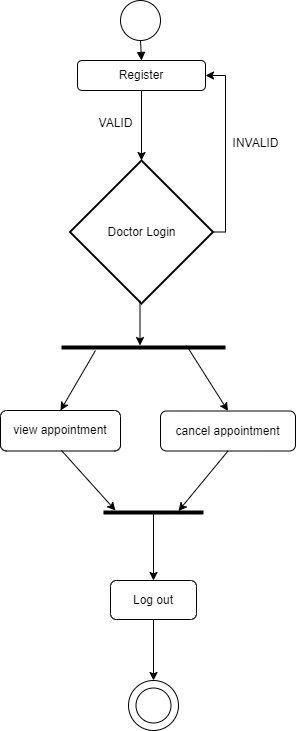

The diagram above was exported from draw.io. Its source (the exported page's mxGraphModel, read from the mxfile embedded in the PNG):
<mxGraphModel dx="588" dy="1410" grid="1" gridSize="10" guides="1" tooltips="1" connect="1" arrows="1" fold="1" page="1" pageScale="1" pageWidth="850" pageHeight="1100" math="0" shadow="0">
  <root>
    <object label="" id="0">
      <mxCell />
    </object>
    <mxCell id="1" parent="0" />
    <mxCell id="5iH1rzM8OWaWSkpSIjFq-33" style="edgeStyle=orthogonalEdgeStyle;rounded=0;orthogonalLoop=1;jettySize=auto;html=1;entryX=1;entryY=0.5;entryDx=0;entryDy=0;" edge="1" parent="1" source="3" target="5iH1rzM8OWaWSkpSIjFq-24">
      <mxGeometry relative="1" as="geometry">
        <mxPoint x="300" y="-60" as="targetPoint" />
        <Array as="points">
          <mxPoint x="260" y="102" />
          <mxPoint x="260" y="-55" />
        </Array>
      </mxGeometry>
    </mxCell>
    <mxCell id="3" value="Doctor Login" style="rhombus;strokeWidth=2;whiteSpace=wrap;fillColor=none;" parent="1" vertex="1">
      <mxGeometry x="104.5" y="30" width="143" height="143" as="geometry" />
    </mxCell>
    <mxCell id="12" value="" style="curved=1;startArrow=none;endArrow=block;entryX=0.5;entryY=0;entryDx=0;entryDy=0;exitX=0.5;exitY=1;exitDx=0;exitDy=0;" parent="1" source="5iH1rzM8OWaWSkpSIjFq-23" target="5iH1rzM8OWaWSkpSIjFq-24" edge="1">
      <mxGeometry relative="1" as="geometry">
        <Array as="points" />
        <mxPoint x="170" y="-90" as="sourcePoint" />
        <mxPoint x="177.15999999999994" y="-20" as="targetPoint" />
      </mxGeometry>
    </mxCell>
    <mxCell id="5iH1rzM8OWaWSkpSIjFq-23" value="" style="ellipse;whiteSpace=wrap;html=1;aspect=fixed;fillColor=none;" vertex="1" parent="1">
      <mxGeometry x="155" y="-130" width="40" height="40" as="geometry" />
    </mxCell>
    <mxCell id="5iH1rzM8OWaWSkpSIjFq-32" value="" style="edgeStyle=orthogonalEdgeStyle;rounded=0;orthogonalLoop=1;jettySize=auto;html=1;entryX=0.5;entryY=0;entryDx=0;entryDy=0;" edge="1" parent="1" source="5iH1rzM8OWaWSkpSIjFq-24" target="3">
      <mxGeometry relative="1" as="geometry">
        <mxPoint x="176" y="25" as="targetPoint" />
      </mxGeometry>
    </mxCell>
    <mxCell id="5iH1rzM8OWaWSkpSIjFq-24" value="Register" style="rounded=1;whiteSpace=wrap;html=1;fillColor=none;" vertex="1" parent="1">
      <mxGeometry x="112" y="-70" width="128" height="30" as="geometry" />
    </mxCell>
    <mxCell id="5iH1rzM8OWaWSkpSIjFq-26" style="edgeStyle=orthogonalEdgeStyle;rounded=0;orthogonalLoop=1;jettySize=auto;html=1;exitX=0.5;exitY=1;exitDx=0;exitDy=0;" edge="1" parent="1" source="5iH1rzM8OWaWSkpSIjFq-24" target="5iH1rzM8OWaWSkpSIjFq-24">
      <mxGeometry relative="1" as="geometry" />
    </mxCell>
    <mxCell id="5iH1rzM8OWaWSkpSIjFq-34" value="INVALID" style="text;html=1;align=center;verticalAlign=middle;resizable=0;points=[];autosize=1;strokeColor=none;fillColor=none;" vertex="1" parent="1">
      <mxGeometry x="255" y="-2" width="70" height="30" as="geometry" />
    </mxCell>
    <mxCell id="5iH1rzM8OWaWSkpSIjFq-35" value="VALID" style="text;html=1;align=center;verticalAlign=middle;resizable=0;points=[];autosize=1;strokeColor=none;fillColor=none;" vertex="1" parent="1">
      <mxGeometry x="120" y="-22" width="60" height="30" as="geometry" />
    </mxCell>
    <mxCell id="5iH1rzM8OWaWSkpSIjFq-42" value="" style="endArrow=classic;html=1;rounded=0;" edge="1" parent="1" target="5iH1rzM8OWaWSkpSIjFq-47">
      <mxGeometry width="50" height="50" relative="1" as="geometry">
        <mxPoint x="174.5" y="170" as="sourcePoint" />
        <mxPoint x="175" y="210" as="targetPoint" />
      </mxGeometry>
    </mxCell>
    <mxCell id="5iH1rzM8OWaWSkpSIjFq-47" value="" style="line;strokeWidth=4;html=1;perimeter=backbonePerimeter;points=[];outlineConnect=0;" vertex="1" parent="1">
      <mxGeometry x="96" y="212" width="164" height="10" as="geometry" />
    </mxCell>
    <mxCell id="5iH1rzM8OWaWSkpSIjFq-48" value="" style="endArrow=classic;html=1;rounded=0;entryX=0.5;entryY=0;entryDx=0;entryDy=0;" edge="1" parent="1" target="5iH1rzM8OWaWSkpSIjFq-78">
      <mxGeometry width="50" height="50" relative="1" as="geometry">
        <mxPoint x="130" y="220" as="sourcePoint" />
        <mxPoint x="96" y="290" as="targetPoint" />
      </mxGeometry>
    </mxCell>
    <mxCell id="5iH1rzM8OWaWSkpSIjFq-54" value="" style="endArrow=classic;html=1;rounded=0;entryX=0.5;entryY=0;entryDx=0;entryDy=0;" edge="1" parent="1" target="5iH1rzM8OWaWSkpSIjFq-77">
      <mxGeometry width="50" height="50" relative="1" as="geometry">
        <mxPoint x="221" y="215" as="sourcePoint" />
        <mxPoint x="262" y="295" as="targetPoint" />
      </mxGeometry>
    </mxCell>
    <mxCell id="5iH1rzM8OWaWSkpSIjFq-58" value="" style="endArrow=classic;html=1;rounded=0;" edge="1" parent="1">
      <mxGeometry width="50" height="50" relative="1" as="geometry">
        <mxPoint x="96" y="320" as="sourcePoint" />
        <mxPoint x="150" y="380" as="targetPoint" />
      </mxGeometry>
    </mxCell>
    <mxCell id="5iH1rzM8OWaWSkpSIjFq-59" value="" style="ellipse;whiteSpace=wrap;html=1;aspect=fixed;fillColor=none;" vertex="1" parent="1">
      <mxGeometry x="163" y="550" width="50" height="50" as="geometry" />
    </mxCell>
    <mxCell id="5iH1rzM8OWaWSkpSIjFq-60" value="" style="ellipse;whiteSpace=wrap;html=1;aspect=fixed;fillColor=none;" vertex="1" parent="1">
      <mxGeometry x="170.5" y="557.5" width="35" height="35" as="geometry" />
    </mxCell>
    <mxCell id="5iH1rzM8OWaWSkpSIjFq-116" value="" style="edgeStyle=orthogonalEdgeStyle;rounded=0;orthogonalLoop=1;jettySize=auto;html=1;" edge="1" parent="1" source="5iH1rzM8OWaWSkpSIjFq-71">
      <mxGeometry relative="1" as="geometry">
        <mxPoint x="188" y="550" as="targetPoint" />
      </mxGeometry>
    </mxCell>
    <mxCell id="5iH1rzM8OWaWSkpSIjFq-71" value="Log out" style="rounded=1;whiteSpace=wrap;html=1;fillColor=none;" vertex="1" parent="1">
      <mxGeometry x="145" y="450" width="86" height="39" as="geometry" />
    </mxCell>
    <mxCell id="5iH1rzM8OWaWSkpSIjFq-77" value="cancel appointment" style="rounded=1;whiteSpace=wrap;html=1;fillColor=none;" vertex="1" parent="1">
      <mxGeometry x="195" y="280.5" width="135" height="40" as="geometry" />
    </mxCell>
    <mxCell id="5iH1rzM8OWaWSkpSIjFq-78" value="view appointment" style="rounded=1;whiteSpace=wrap;html=1;fillColor=none;" vertex="1" parent="1">
      <mxGeometry x="35" y="280" width="120" height="40.5" as="geometry" />
    </mxCell>
    <mxCell id="5iH1rzM8OWaWSkpSIjFq-115" value="" style="edgeStyle=orthogonalEdgeStyle;rounded=0;orthogonalLoop=1;jettySize=auto;html=1;" edge="1" parent="1" source="5iH1rzM8OWaWSkpSIjFq-98" target="5iH1rzM8OWaWSkpSIjFq-71">
      <mxGeometry relative="1" as="geometry" />
    </mxCell>
    <mxCell id="5iH1rzM8OWaWSkpSIjFq-98" value="" style="line;strokeWidth=4;html=1;perimeter=backbonePerimeter;points=[];outlineConnect=0;" vertex="1" parent="1">
      <mxGeometry x="138" y="377" width="100" height="10" as="geometry" />
    </mxCell>
    <mxCell id="5iH1rzM8OWaWSkpSIjFq-117" value="" style="endArrow=classic;html=1;rounded=0;entryX=0.5;entryY=0;entryDx=0;entryDy=0;exitX=0.5;exitY=1;exitDx=0;exitDy=0;" edge="1" parent="1" source="5iH1rzM8OWaWSkpSIjFq-77">
      <mxGeometry width="50" height="50" relative="1" as="geometry">
        <mxPoint x="248" y="320.5" as="sourcePoint" />
        <mxPoint x="213" y="380.5" as="targetPoint" />
      </mxGeometry>
    </mxCell>
  </root>
</mxGraphModel>